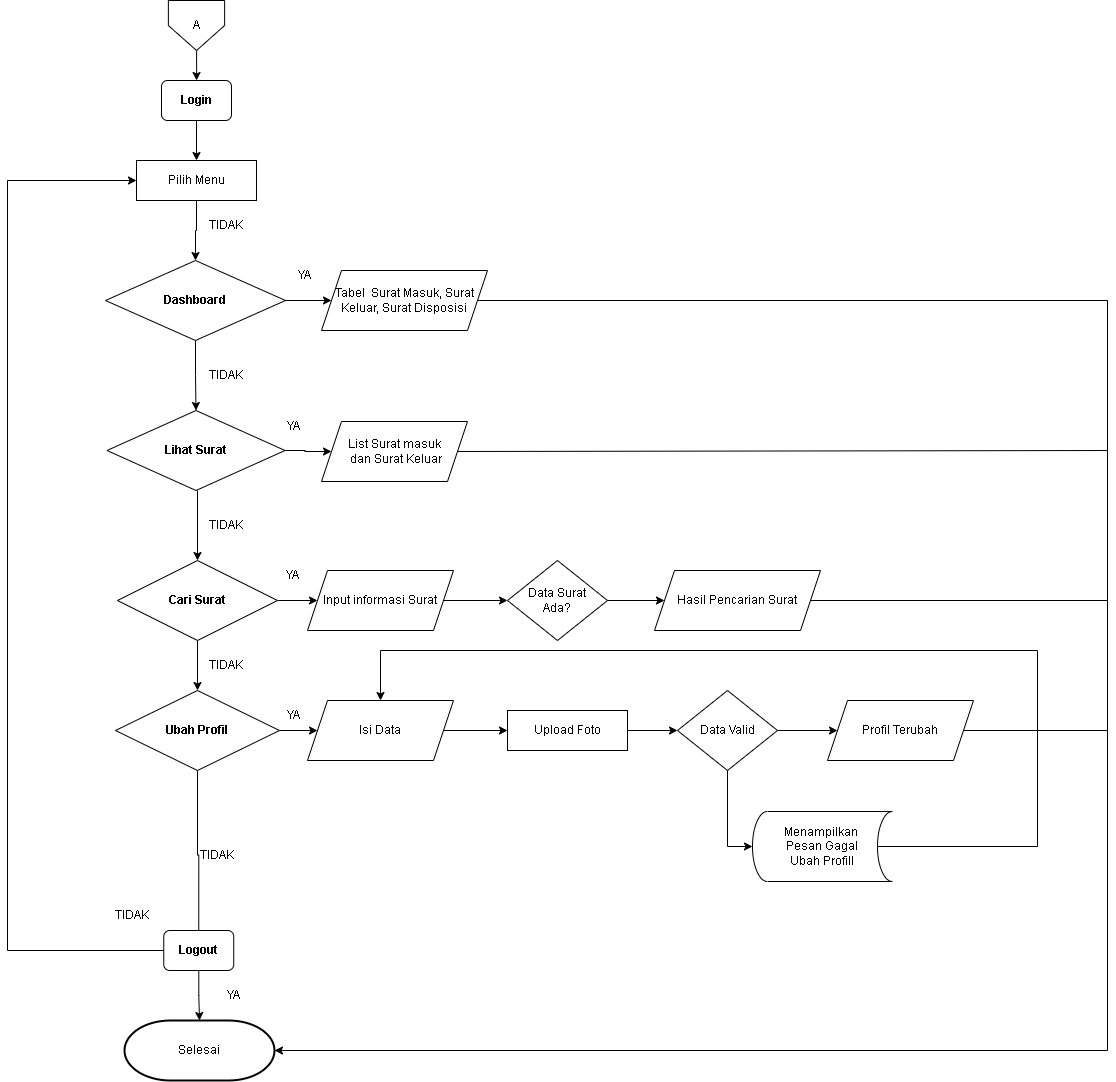

The diagram above was exported from draw.io. Its source (the exported page's mxGraphModel, read from the mxfile embedded in the PNG):
<mxGraphModel dx="1233" dy="573" grid="1" gridSize="10" guides="1" tooltips="1" connect="1" arrows="1" fold="1" page="1" pageScale="1" pageWidth="850" pageHeight="1100" math="0" shadow="0">
  <root>
    <mxCell id="0" />
    <mxCell id="1" parent="0" />
    <mxCell id="jZqsmrPoe0Mezcg47HMA-1" style="edgeStyle=orthogonalEdgeStyle;rounded=0;orthogonalLoop=1;jettySize=auto;html=1;entryX=0.5;entryY=0;entryDx=0;entryDy=0;" parent="1" source="jZqsmrPoe0Mezcg47HMA-2" target="jZqsmrPoe0Mezcg47HMA-4" edge="1">
      <mxGeometry relative="1" as="geometry" />
    </mxCell>
    <mxCell id="jZqsmrPoe0Mezcg47HMA-2" value="&lt;b&gt;Login&lt;/b&gt;" style="rounded=1;whiteSpace=wrap;html=1;fontSize=12;glass=0;strokeWidth=1;shadow=0;" parent="1" vertex="1">
      <mxGeometry x="184" y="310" width="70" height="40" as="geometry" />
    </mxCell>
    <mxCell id="jZqsmrPoe0Mezcg47HMA-3" style="edgeStyle=orthogonalEdgeStyle;rounded=0;orthogonalLoop=1;jettySize=auto;html=1;entryX=0.5;entryY=0;entryDx=0;entryDy=0;" parent="1" source="jZqsmrPoe0Mezcg47HMA-4" target="jZqsmrPoe0Mezcg47HMA-7" edge="1">
      <mxGeometry relative="1" as="geometry" />
    </mxCell>
    <mxCell id="jZqsmrPoe0Mezcg47HMA-4" value="Pilih Menu" style="rounded=0;whiteSpace=wrap;html=1;" parent="1" vertex="1">
      <mxGeometry x="159" y="390" width="120" height="40" as="geometry" />
    </mxCell>
    <mxCell id="jZqsmrPoe0Mezcg47HMA-6" style="edgeStyle=orthogonalEdgeStyle;rounded=0;orthogonalLoop=1;jettySize=auto;html=1;" parent="1" source="jZqsmrPoe0Mezcg47HMA-7" target="jZqsmrPoe0Mezcg47HMA-27" edge="1">
      <mxGeometry relative="1" as="geometry">
        <mxPoint x="350" y="530" as="targetPoint" />
      </mxGeometry>
    </mxCell>
    <mxCell id="jZqsmrPoe0Mezcg47HMA-75" style="edgeStyle=orthogonalEdgeStyle;rounded=0;orthogonalLoop=1;jettySize=auto;html=1;entryX=0.5;entryY=0;entryDx=0;entryDy=0;" parent="1" source="jZqsmrPoe0Mezcg47HMA-7" target="jZqsmrPoe0Mezcg47HMA-74" edge="1">
      <mxGeometry relative="1" as="geometry" />
    </mxCell>
    <mxCell id="jZqsmrPoe0Mezcg47HMA-7" value="&lt;b&gt;Dashboard&lt;/b&gt;" style="rhombus;whiteSpace=wrap;html=1;" parent="1" vertex="1">
      <mxGeometry x="128" y="490" width="180" height="80" as="geometry" />
    </mxCell>
    <mxCell id="jZqsmrPoe0Mezcg47HMA-14" style="edgeStyle=orthogonalEdgeStyle;rounded=0;orthogonalLoop=1;jettySize=auto;html=1;entryX=0.5;entryY=0;entryDx=0;entryDy=0;" parent="1" target="jZqsmrPoe0Mezcg47HMA-19" edge="1">
      <mxGeometry relative="1" as="geometry">
        <mxPoint x="220" y="720" as="sourcePoint" />
      </mxGeometry>
    </mxCell>
    <mxCell id="jZqsmrPoe0Mezcg47HMA-17" style="edgeStyle=orthogonalEdgeStyle;rounded=0;orthogonalLoop=1;jettySize=auto;html=1;entryX=0.5;entryY=0;entryDx=0;entryDy=0;" parent="1" source="jZqsmrPoe0Mezcg47HMA-19" target="jZqsmrPoe0Mezcg47HMA-22" edge="1">
      <mxGeometry relative="1" as="geometry" />
    </mxCell>
    <mxCell id="jZqsmrPoe0Mezcg47HMA-18" style="edgeStyle=orthogonalEdgeStyle;rounded=0;orthogonalLoop=1;jettySize=auto;html=1;entryX=0;entryY=0.5;entryDx=0;entryDy=0;" parent="1" source="jZqsmrPoe0Mezcg47HMA-19" target="jZqsmrPoe0Mezcg47HMA-43" edge="1">
      <mxGeometry relative="1" as="geometry" />
    </mxCell>
    <mxCell id="jZqsmrPoe0Mezcg47HMA-19" value="&lt;b&gt;Cari Surat&lt;/b&gt;" style="rhombus;whiteSpace=wrap;html=1;" parent="1" vertex="1">
      <mxGeometry x="140" y="790" width="160" height="80" as="geometry" />
    </mxCell>
    <mxCell id="jZqsmrPoe0Mezcg47HMA-20" style="edgeStyle=orthogonalEdgeStyle;rounded=0;orthogonalLoop=1;jettySize=auto;html=1;entryX=0.5;entryY=0;entryDx=0;entryDy=0;" parent="1" source="jZqsmrPoe0Mezcg47HMA-22" edge="1">
      <mxGeometry relative="1" as="geometry">
        <mxPoint x="221.25" y="1169" as="targetPoint" />
      </mxGeometry>
    </mxCell>
    <mxCell id="jZqsmrPoe0Mezcg47HMA-21" style="edgeStyle=orthogonalEdgeStyle;rounded=0;orthogonalLoop=1;jettySize=auto;html=1;" parent="1" source="jZqsmrPoe0Mezcg47HMA-22" target="jZqsmrPoe0Mezcg47HMA-49" edge="1">
      <mxGeometry relative="1" as="geometry" />
    </mxCell>
    <mxCell id="jZqsmrPoe0Mezcg47HMA-22" value="&lt;b&gt;Ubah Profil&lt;/b&gt;" style="rhombus;whiteSpace=wrap;html=1;" parent="1" vertex="1">
      <mxGeometry x="138" y="920" width="164" height="80" as="geometry" />
    </mxCell>
    <mxCell id="jZqsmrPoe0Mezcg47HMA-26" style="edgeStyle=orthogonalEdgeStyle;rounded=0;orthogonalLoop=1;jettySize=auto;html=1;" parent="1" source="jZqsmrPoe0Mezcg47HMA-27" target="jZqsmrPoe0Mezcg47HMA-67" edge="1">
      <mxGeometry relative="1" as="geometry">
        <mxPoint x="1250" y="1480" as="targetPoint" />
        <Array as="points">
          <mxPoint x="1130" y="530" />
          <mxPoint x="1130" y="1280" />
        </Array>
      </mxGeometry>
    </mxCell>
    <mxCell id="jZqsmrPoe0Mezcg47HMA-27" value="Tabel&amp;nbsp; Surat Masuk, Surat Keluar, Surat Disposisi" style="shape=parallelogram;perimeter=parallelogramPerimeter;whiteSpace=wrap;html=1;fixedSize=1;" parent="1" vertex="1">
      <mxGeometry x="344" y="500" width="166" height="60" as="geometry" />
    </mxCell>
    <mxCell id="jZqsmrPoe0Mezcg47HMA-42" style="edgeStyle=orthogonalEdgeStyle;rounded=0;orthogonalLoop=1;jettySize=auto;html=1;entryX=0;entryY=0.5;entryDx=0;entryDy=0;" parent="1" source="jZqsmrPoe0Mezcg47HMA-43" target="jZqsmrPoe0Mezcg47HMA-45" edge="1">
      <mxGeometry relative="1" as="geometry" />
    </mxCell>
    <mxCell id="jZqsmrPoe0Mezcg47HMA-43" value="Input informasi Surat" style="shape=parallelogram;perimeter=parallelogramPerimeter;whiteSpace=wrap;html=1;fixedSize=1;" parent="1" vertex="1">
      <mxGeometry x="330" y="800" width="146" height="60" as="geometry" />
    </mxCell>
    <mxCell id="jZqsmrPoe0Mezcg47HMA-44" style="edgeStyle=orthogonalEdgeStyle;rounded=0;orthogonalLoop=1;jettySize=auto;html=1;entryX=0;entryY=0.5;entryDx=0;entryDy=0;" parent="1" source="jZqsmrPoe0Mezcg47HMA-45" target="jZqsmrPoe0Mezcg47HMA-46" edge="1">
      <mxGeometry relative="1" as="geometry" />
    </mxCell>
    <mxCell id="jZqsmrPoe0Mezcg47HMA-45" value="Data Surat &lt;br&gt;Ada?" style="rhombus;whiteSpace=wrap;html=1;" parent="1" vertex="1">
      <mxGeometry x="530" y="790" width="100" height="80" as="geometry" />
    </mxCell>
    <mxCell id="jZqsmrPoe0Mezcg47HMA-46" value="Hasil Pencarian Surat" style="shape=parallelogram;perimeter=parallelogramPerimeter;whiteSpace=wrap;html=1;fixedSize=1;" parent="1" vertex="1">
      <mxGeometry x="677" y="800" width="166" height="60" as="geometry" />
    </mxCell>
    <mxCell id="jZqsmrPoe0Mezcg47HMA-48" style="edgeStyle=orthogonalEdgeStyle;rounded=0;orthogonalLoop=1;jettySize=auto;html=1;entryX=0;entryY=0.5;entryDx=0;entryDy=0;" parent="1" source="jZqsmrPoe0Mezcg47HMA-49" target="jZqsmrPoe0Mezcg47HMA-51" edge="1">
      <mxGeometry relative="1" as="geometry" />
    </mxCell>
    <mxCell id="jZqsmrPoe0Mezcg47HMA-49" value="Isi Data" style="shape=parallelogram;perimeter=parallelogramPerimeter;whiteSpace=wrap;html=1;fixedSize=1;" parent="1" vertex="1">
      <mxGeometry x="330" y="930" width="146" height="60" as="geometry" />
    </mxCell>
    <mxCell id="jZqsmrPoe0Mezcg47HMA-50" style="edgeStyle=orthogonalEdgeStyle;rounded=0;orthogonalLoop=1;jettySize=auto;html=1;" parent="1" source="jZqsmrPoe0Mezcg47HMA-51" target="jZqsmrPoe0Mezcg47HMA-54" edge="1">
      <mxGeometry relative="1" as="geometry" />
    </mxCell>
    <mxCell id="jZqsmrPoe0Mezcg47HMA-51" value="Upload Foto" style="rounded=0;whiteSpace=wrap;html=1;" parent="1" vertex="1">
      <mxGeometry x="530" y="940" width="120" height="40" as="geometry" />
    </mxCell>
    <mxCell id="jZqsmrPoe0Mezcg47HMA-52" style="edgeStyle=orthogonalEdgeStyle;rounded=0;orthogonalLoop=1;jettySize=auto;html=1;entryX=0;entryY=0.5;entryDx=0;entryDy=0;" parent="1" source="jZqsmrPoe0Mezcg47HMA-54" target="jZqsmrPoe0Mezcg47HMA-55" edge="1">
      <mxGeometry relative="1" as="geometry" />
    </mxCell>
    <mxCell id="jZqsmrPoe0Mezcg47HMA-53" style="edgeStyle=orthogonalEdgeStyle;rounded=0;orthogonalLoop=1;jettySize=auto;html=1;entryX=0.5;entryY=1;entryDx=0;entryDy=0;entryPerimeter=0;" parent="1" source="jZqsmrPoe0Mezcg47HMA-54" target="jZqsmrPoe0Mezcg47HMA-56" edge="1">
      <mxGeometry relative="1" as="geometry" />
    </mxCell>
    <mxCell id="jZqsmrPoe0Mezcg47HMA-54" value="Data Valid" style="rhombus;whiteSpace=wrap;html=1;" parent="1" vertex="1">
      <mxGeometry x="700" y="920" width="100" height="80" as="geometry" />
    </mxCell>
    <mxCell id="jZqsmrPoe0Mezcg47HMA-55" value="Profil Terubah" style="shape=parallelogram;perimeter=parallelogramPerimeter;whiteSpace=wrap;html=1;fixedSize=1;" parent="1" vertex="1">
      <mxGeometry x="850" y="930" width="146" height="60" as="geometry" />
    </mxCell>
    <mxCell id="jZqsmrPoe0Mezcg47HMA-56" value="" style="shape=cylinder3;whiteSpace=wrap;html=1;boundedLbl=1;backgroundOutline=1;size=15;lid=0;rotation=90;" parent="1" vertex="1">
      <mxGeometry x="810" y="1006" width="70" height="140" as="geometry" />
    </mxCell>
    <mxCell id="jZqsmrPoe0Mezcg47HMA-57" style="edgeStyle=orthogonalEdgeStyle;rounded=0;orthogonalLoop=1;jettySize=auto;html=1;entryX=0.5;entryY=0;entryDx=0;entryDy=0;" parent="1" target="jZqsmrPoe0Mezcg47HMA-49" edge="1">
      <mxGeometry relative="1" as="geometry">
        <mxPoint x="390" y="920" as="targetPoint" />
        <mxPoint x="900" y="1080" as="sourcePoint" />
        <Array as="points">
          <mxPoint x="1060" y="1076" />
          <mxPoint x="1060" y="880" />
          <mxPoint x="403" y="880" />
        </Array>
      </mxGeometry>
    </mxCell>
    <mxCell id="jZqsmrPoe0Mezcg47HMA-58" value="Menampilkan&amp;nbsp;&lt;br&gt;Pesan Gagal&lt;br&gt;Ubah Profill" style="text;html=1;strokeColor=none;fillColor=none;align=center;verticalAlign=middle;whiteSpace=wrap;rounded=0;" parent="1" vertex="1">
      <mxGeometry x="785" y="1061" width="120" height="30" as="geometry" />
    </mxCell>
    <mxCell id="jZqsmrPoe0Mezcg47HMA-61" style="edgeStyle=orthogonalEdgeStyle;rounded=0;orthogonalLoop=1;jettySize=auto;html=1;entryX=0.5;entryY=1;entryDx=0;entryDy=0;" parent="1" edge="1">
      <mxGeometry relative="1" as="geometry">
        <mxPoint x="425" y="1240" as="targetPoint" />
        <Array as="points">
          <mxPoint x="600" y="1340" />
          <mxPoint x="425" y="1340" />
        </Array>
      </mxGeometry>
    </mxCell>
    <mxCell id="jZqsmrPoe0Mezcg47HMA-65" style="edgeStyle=orthogonalEdgeStyle;rounded=0;orthogonalLoop=1;jettySize=auto;html=1;entryX=0.5;entryY=0;entryDx=0;entryDy=0;entryPerimeter=0;" parent="1" source="jZqsmrPoe0Mezcg47HMA-66" target="jZqsmrPoe0Mezcg47HMA-67" edge="1">
      <mxGeometry relative="1" as="geometry" />
    </mxCell>
    <mxCell id="jZqsmrPoe0Mezcg47HMA-88" style="edgeStyle=orthogonalEdgeStyle;rounded=0;orthogonalLoop=1;jettySize=auto;html=1;entryX=0;entryY=0.5;entryDx=0;entryDy=0;" parent="1" source="jZqsmrPoe0Mezcg47HMA-66" target="jZqsmrPoe0Mezcg47HMA-4" edge="1">
      <mxGeometry relative="1" as="geometry">
        <Array as="points">
          <mxPoint x="30" y="1180" />
          <mxPoint x="30" y="410" />
        </Array>
      </mxGeometry>
    </mxCell>
    <mxCell id="jZqsmrPoe0Mezcg47HMA-66" value="&lt;b&gt;Logout&lt;/b&gt;" style="rounded=1;whiteSpace=wrap;html=1;fontSize=12;glass=0;strokeWidth=1;shadow=0;" parent="1" vertex="1">
      <mxGeometry x="186.25" y="1160" width="70" height="40" as="geometry" />
    </mxCell>
    <mxCell id="jZqsmrPoe0Mezcg47HMA-67" value="Selesai" style="strokeWidth=2;html=1;shape=mxgraph.flowchart.terminator;whiteSpace=wrap;" parent="1" vertex="1">
      <mxGeometry x="147" y="1250" width="150" height="60" as="geometry" />
    </mxCell>
    <mxCell id="jZqsmrPoe0Mezcg47HMA-69" value="" style="endArrow=none;html=1;rounded=0;exitX=1;exitY=0.5;exitDx=0;exitDy=0;" parent="1" source="jZqsmrPoe0Mezcg47HMA-55" edge="1">
      <mxGeometry width="50" height="50" relative="1" as="geometry">
        <mxPoint x="750" y="1270" as="sourcePoint" />
        <mxPoint x="1130" y="960" as="targetPoint" />
      </mxGeometry>
    </mxCell>
    <mxCell id="jZqsmrPoe0Mezcg47HMA-70" value="" style="endArrow=none;html=1;rounded=0;exitX=1;exitY=0.5;exitDx=0;exitDy=0;" parent="1" source="jZqsmrPoe0Mezcg47HMA-46" edge="1">
      <mxGeometry width="50" height="50" relative="1" as="geometry">
        <mxPoint x="750" y="1270" as="sourcePoint" />
        <mxPoint x="1130" y="830" as="targetPoint" />
      </mxGeometry>
    </mxCell>
    <mxCell id="jZqsmrPoe0Mezcg47HMA-77" style="edgeStyle=orthogonalEdgeStyle;rounded=0;orthogonalLoop=1;jettySize=auto;html=1;entryX=0;entryY=0.5;entryDx=0;entryDy=0;" parent="1" source="jZqsmrPoe0Mezcg47HMA-74" target="jZqsmrPoe0Mezcg47HMA-76" edge="1">
      <mxGeometry relative="1" as="geometry" />
    </mxCell>
    <mxCell id="jZqsmrPoe0Mezcg47HMA-74" value="&lt;b&gt;Lihat Surat&lt;/b&gt;" style="rhombus;whiteSpace=wrap;html=1;" parent="1" vertex="1">
      <mxGeometry x="129.5" y="640" width="178" height="80" as="geometry" />
    </mxCell>
    <mxCell id="jZqsmrPoe0Mezcg47HMA-76" value="List Surat masuk&lt;br&gt;&amp;nbsp;dan Surat Keluar" style="shape=parallelogram;perimeter=parallelogramPerimeter;whiteSpace=wrap;html=1;fixedSize=1;" parent="1" vertex="1">
      <mxGeometry x="344" y="651" width="146" height="60" as="geometry" />
    </mxCell>
    <mxCell id="jZqsmrPoe0Mezcg47HMA-78" value="" style="endArrow=none;html=1;rounded=0;exitX=1;exitY=0.5;exitDx=0;exitDy=0;" parent="1" source="jZqsmrPoe0Mezcg47HMA-76" edge="1">
      <mxGeometry width="50" height="50" relative="1" as="geometry">
        <mxPoint x="450" y="830" as="sourcePoint" />
        <mxPoint x="1130" y="680" as="targetPoint" />
      </mxGeometry>
    </mxCell>
    <mxCell id="jZqsmrPoe0Mezcg47HMA-79" value="YA" style="text;html=1;strokeColor=none;fillColor=none;align=center;verticalAlign=middle;whiteSpace=wrap;rounded=0;" parent="1" vertex="1">
      <mxGeometry x="297" y="490" width="60" height="30" as="geometry" />
    </mxCell>
    <mxCell id="jZqsmrPoe0Mezcg47HMA-80" value="YA" style="text;html=1;strokeColor=none;fillColor=none;align=center;verticalAlign=middle;whiteSpace=wrap;rounded=0;" parent="1" vertex="1">
      <mxGeometry x="286" y="641" width="60" height="30" as="geometry" />
    </mxCell>
    <mxCell id="jZqsmrPoe0Mezcg47HMA-81" value="YA" style="text;html=1;strokeColor=none;fillColor=none;align=center;verticalAlign=middle;whiteSpace=wrap;rounded=0;" parent="1" vertex="1">
      <mxGeometry x="285" y="790" width="60" height="30" as="geometry" />
    </mxCell>
    <mxCell id="jZqsmrPoe0Mezcg47HMA-85" value="YA" style="text;html=1;strokeColor=none;fillColor=none;align=center;verticalAlign=middle;whiteSpace=wrap;rounded=0;" parent="1" vertex="1">
      <mxGeometry x="286" y="930" width="60" height="30" as="geometry" />
    </mxCell>
    <mxCell id="jZqsmrPoe0Mezcg47HMA-86" value="YA" style="text;html=1;strokeColor=none;fillColor=none;align=center;verticalAlign=middle;whiteSpace=wrap;rounded=0;" parent="1" vertex="1">
      <mxGeometry x="226" y="1210" width="60" height="30" as="geometry" />
    </mxCell>
    <mxCell id="jZqsmrPoe0Mezcg47HMA-87" value="TIDAK" style="text;html=1;strokeColor=none;fillColor=none;align=center;verticalAlign=middle;whiteSpace=wrap;rounded=0;" parent="1" vertex="1">
      <mxGeometry x="125" y="1130" width="60" height="30" as="geometry" />
    </mxCell>
    <mxCell id="jZqsmrPoe0Mezcg47HMA-89" value="TIDAK" style="text;html=1;strokeColor=none;fillColor=none;align=center;verticalAlign=middle;whiteSpace=wrap;rounded=0;" parent="1" vertex="1">
      <mxGeometry x="210" y="1070" width="60" height="30" as="geometry" />
    </mxCell>
    <mxCell id="jZqsmrPoe0Mezcg47HMA-90" value="TIDAK" style="text;html=1;strokeColor=none;fillColor=none;align=center;verticalAlign=middle;whiteSpace=wrap;rounded=0;" parent="1" vertex="1">
      <mxGeometry x="219" y="880" width="60" height="30" as="geometry" />
    </mxCell>
    <mxCell id="jZqsmrPoe0Mezcg47HMA-91" value="TIDAK" style="text;html=1;strokeColor=none;fillColor=none;align=center;verticalAlign=middle;whiteSpace=wrap;rounded=0;" parent="1" vertex="1">
      <mxGeometry x="219" y="740" width="60" height="30" as="geometry" />
    </mxCell>
    <mxCell id="jZqsmrPoe0Mezcg47HMA-92" value="TIDAK" style="text;html=1;strokeColor=none;fillColor=none;align=center;verticalAlign=middle;whiteSpace=wrap;rounded=0;" parent="1" vertex="1">
      <mxGeometry x="219" y="590" width="60" height="30" as="geometry" />
    </mxCell>
    <mxCell id="jZqsmrPoe0Mezcg47HMA-93" value="TIDAK" style="text;html=1;strokeColor=none;fillColor=none;align=center;verticalAlign=middle;whiteSpace=wrap;rounded=0;" parent="1" vertex="1">
      <mxGeometry x="219" y="440" width="60" height="30" as="geometry" />
    </mxCell>
    <mxCell id="Wan7I9AOKI3ZKSlzliXY-3" style="edgeStyle=orthogonalEdgeStyle;rounded=0;orthogonalLoop=1;jettySize=auto;html=1;" edge="1" parent="1" source="Wan7I9AOKI3ZKSlzliXY-2" target="jZqsmrPoe0Mezcg47HMA-2">
      <mxGeometry relative="1" as="geometry" />
    </mxCell>
    <mxCell id="Wan7I9AOKI3ZKSlzliXY-2" value="A&lt;br&gt;" style="shape=offPageConnector;whiteSpace=wrap;html=1;size=0.5;" vertex="1" parent="1">
      <mxGeometry x="190.88" y="230" width="56.25" height="50" as="geometry" />
    </mxCell>
  </root>
</mxGraphModel>